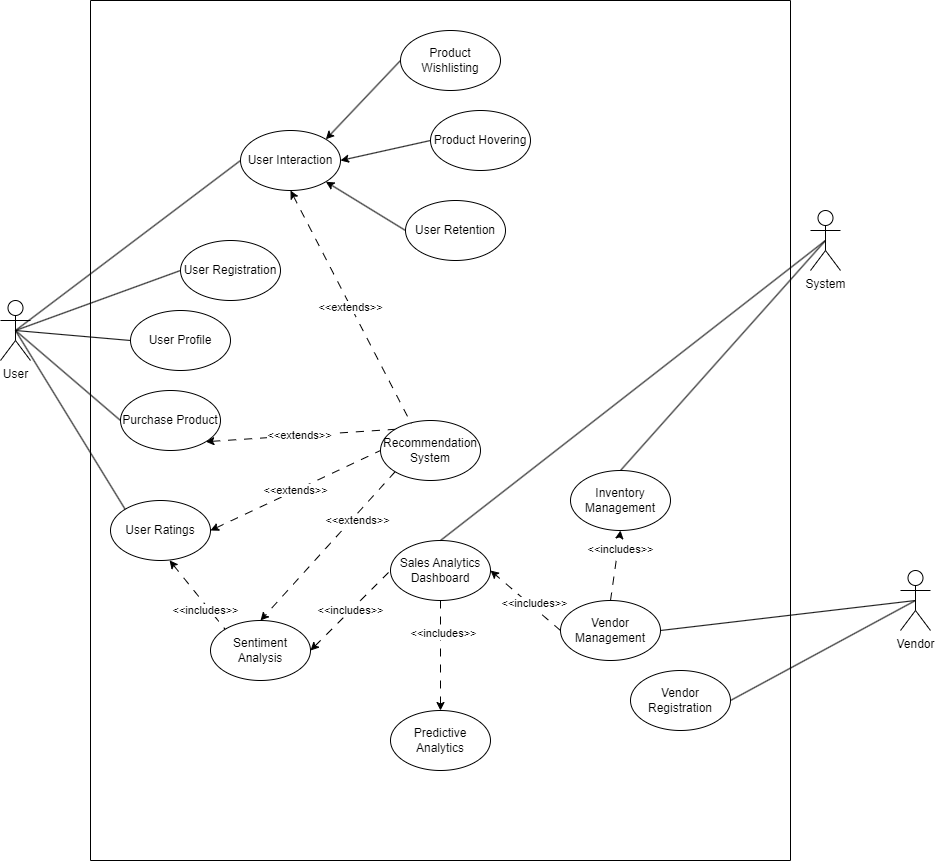

The diagram above was exported from draw.io. Its source (the exported page's mxGraphModel, read from the mxfile embedded in the PNG):
<mxGraphModel dx="1257" dy="749" grid="1" gridSize="10" guides="1" tooltips="1" connect="1" arrows="1" fold="1" page="1" pageScale="1" pageWidth="850" pageHeight="1100" math="0" shadow="0">
  <root>
    <mxCell id="0" />
    <mxCell id="1" parent="0" />
    <mxCell id="BgqWS4Zj8QYdQ3bgtxe6-12" value="" style="swimlane;startSize=0;" vertex="1" parent="1">
      <mxGeometry x="110" y="70" width="700" height="860" as="geometry" />
    </mxCell>
    <mxCell id="BgqWS4Zj8QYdQ3bgtxe6-9" value="User Profile" style="ellipse;whiteSpace=wrap;html=1;" vertex="1" parent="BgqWS4Zj8QYdQ3bgtxe6-12">
      <mxGeometry x="40" y="310" width="100" height="60" as="geometry" />
    </mxCell>
    <mxCell id="BgqWS4Zj8QYdQ3bgtxe6-8" value="Sales Analytics Dashboard" style="ellipse;whiteSpace=wrap;html=1;" vertex="1" parent="BgqWS4Zj8QYdQ3bgtxe6-12">
      <mxGeometry x="300" y="540" width="100" height="60" as="geometry" />
    </mxCell>
    <mxCell id="BgqWS4Zj8QYdQ3bgtxe6-7" value="Predictive Analytics" style="ellipse;whiteSpace=wrap;html=1;" vertex="1" parent="BgqWS4Zj8QYdQ3bgtxe6-12">
      <mxGeometry x="300" y="710" width="100" height="60" as="geometry" />
    </mxCell>
    <mxCell id="BgqWS4Zj8QYdQ3bgtxe6-6" value="Recommendation System" style="ellipse;whiteSpace=wrap;html=1;" vertex="1" parent="BgqWS4Zj8QYdQ3bgtxe6-12">
      <mxGeometry x="290" y="420" width="100" height="60" as="geometry" />
    </mxCell>
    <mxCell id="BgqWS4Zj8QYdQ3bgtxe6-10" value="Inventory Management" style="ellipse;whiteSpace=wrap;html=1;" vertex="1" parent="BgqWS4Zj8QYdQ3bgtxe6-12">
      <mxGeometry x="480" y="470" width="100" height="60" as="geometry" />
    </mxCell>
    <mxCell id="BgqWS4Zj8QYdQ3bgtxe6-5" value="Sentiment Analysis" style="ellipse;whiteSpace=wrap;html=1;" vertex="1" parent="BgqWS4Zj8QYdQ3bgtxe6-12">
      <mxGeometry x="120" y="620" width="100" height="60" as="geometry" />
    </mxCell>
    <mxCell id="BgqWS4Zj8QYdQ3bgtxe6-4" value="Vendor Management" style="ellipse;whiteSpace=wrap;html=1;" vertex="1" parent="BgqWS4Zj8QYdQ3bgtxe6-12">
      <mxGeometry x="470" y="600" width="100" height="60" as="geometry" />
    </mxCell>
    <mxCell id="BgqWS4Zj8QYdQ3bgtxe6-11" value="User Ratings" style="ellipse;whiteSpace=wrap;html=1;" vertex="1" parent="BgqWS4Zj8QYdQ3bgtxe6-12">
      <mxGeometry x="20" y="500" width="100" height="60" as="geometry" />
    </mxCell>
    <mxCell id="BgqWS4Zj8QYdQ3bgtxe6-1" value="User Registration" style="ellipse;whiteSpace=wrap;html=1;" vertex="1" parent="BgqWS4Zj8QYdQ3bgtxe6-12">
      <mxGeometry x="90" y="240" width="100" height="60" as="geometry" />
    </mxCell>
    <mxCell id="BgqWS4Zj8QYdQ3bgtxe6-13" value="Vendor Registration" style="ellipse;whiteSpace=wrap;html=1;" vertex="1" parent="BgqWS4Zj8QYdQ3bgtxe6-12">
      <mxGeometry x="540" y="670" width="100" height="60" as="geometry" />
    </mxCell>
    <mxCell id="BgqWS4Zj8QYdQ3bgtxe6-25" value="" style="endArrow=classic;html=1;rounded=0;exitX=0;exitY=0.5;exitDx=0;exitDy=0;entryX=1;entryY=0.5;entryDx=0;entryDy=0;dashed=1;dashPattern=8 8;" edge="1" parent="BgqWS4Zj8QYdQ3bgtxe6-12" source="BgqWS4Zj8QYdQ3bgtxe6-4" target="BgqWS4Zj8QYdQ3bgtxe6-8">
      <mxGeometry width="50" height="50" relative="1" as="geometry">
        <mxPoint x="-70" y="770" as="sourcePoint" />
        <mxPoint x="-20" y="720" as="targetPoint" />
      </mxGeometry>
    </mxCell>
    <mxCell id="BgqWS4Zj8QYdQ3bgtxe6-45" value="&amp;lt;&amp;lt;includes&amp;gt;&amp;gt;" style="edgeLabel;html=1;align=center;verticalAlign=middle;resizable=0;points=[];" vertex="1" connectable="0" parent="BgqWS4Zj8QYdQ3bgtxe6-25">
      <mxGeometry x="-0.1625" y="-4" relative="1" as="geometry">
        <mxPoint as="offset" />
      </mxGeometry>
    </mxCell>
    <mxCell id="BgqWS4Zj8QYdQ3bgtxe6-26" value="" style="endArrow=classic;html=1;rounded=0;entryX=0.5;entryY=0;entryDx=0;entryDy=0;exitX=0.5;exitY=1;exitDx=0;exitDy=0;dashed=1;dashPattern=8 8;" edge="1" parent="BgqWS4Zj8QYdQ3bgtxe6-12" source="BgqWS4Zj8QYdQ3bgtxe6-8" target="BgqWS4Zj8QYdQ3bgtxe6-7">
      <mxGeometry width="50" height="50" relative="1" as="geometry">
        <mxPoint x="290" y="780" as="sourcePoint" />
        <mxPoint x="340" y="730" as="targetPoint" />
      </mxGeometry>
    </mxCell>
    <mxCell id="BgqWS4Zj8QYdQ3bgtxe6-41" value="&amp;lt;&amp;lt;includes&amp;gt;&amp;gt;" style="edgeLabel;html=1;align=center;verticalAlign=middle;resizable=0;points=[];" vertex="1" connectable="0" parent="BgqWS4Zj8QYdQ3bgtxe6-26">
      <mxGeometry x="-0.4025" y="2" relative="1" as="geometry">
        <mxPoint y="-1" as="offset" />
      </mxGeometry>
    </mxCell>
    <mxCell id="BgqWS4Zj8QYdQ3bgtxe6-27" value="" style="endArrow=classic;html=1;rounded=0;entryX=0.5;entryY=1;entryDx=0;entryDy=0;exitX=0.5;exitY=0;exitDx=0;exitDy=0;dashed=1;dashPattern=8 8;" edge="1" parent="BgqWS4Zj8QYdQ3bgtxe6-12" source="BgqWS4Zj8QYdQ3bgtxe6-4" target="BgqWS4Zj8QYdQ3bgtxe6-10">
      <mxGeometry width="50" height="50" relative="1" as="geometry">
        <mxPoint x="370" y="640" as="sourcePoint" />
        <mxPoint x="310" y="680" as="targetPoint" />
      </mxGeometry>
    </mxCell>
    <mxCell id="BgqWS4Zj8QYdQ3bgtxe6-46" value="&amp;lt;&amp;lt;includes&amp;gt;&amp;gt;" style="edgeLabel;html=1;align=center;verticalAlign=middle;resizable=0;points=[];" vertex="1" connectable="0" parent="BgqWS4Zj8QYdQ3bgtxe6-27">
      <mxGeometry x="0.4819" y="-2" relative="1" as="geometry">
        <mxPoint as="offset" />
      </mxGeometry>
    </mxCell>
    <mxCell id="BgqWS4Zj8QYdQ3bgtxe6-29" value="&amp;lt;&amp;lt;includes&amp;gt;&amp;gt;" style="endArrow=none;html=1;rounded=0;exitX=1;exitY=0.5;exitDx=0;exitDy=0;entryX=0;entryY=0.5;entryDx=0;entryDy=0;endFill=0;dashed=1;dashPattern=8 8;startArrow=classic;startFill=1;" edge="1" parent="BgqWS4Zj8QYdQ3bgtxe6-12" source="BgqWS4Zj8QYdQ3bgtxe6-5" target="BgqWS4Zj8QYdQ3bgtxe6-8">
      <mxGeometry width="50" height="50" relative="1" as="geometry">
        <mxPoint x="200" y="700" as="sourcePoint" />
        <mxPoint x="250" y="650" as="targetPoint" />
      </mxGeometry>
    </mxCell>
    <mxCell id="BgqWS4Zj8QYdQ3bgtxe6-30" value="" style="endArrow=none;html=1;rounded=0;exitX=0.591;exitY=0.998;exitDx=0;exitDy=0;exitPerimeter=0;entryX=0;entryY=0;entryDx=0;entryDy=0;endFill=0;startArrow=classic;startFill=1;dashed=1;dashPattern=8 8;" edge="1" parent="BgqWS4Zj8QYdQ3bgtxe6-12" source="BgqWS4Zj8QYdQ3bgtxe6-11" target="BgqWS4Zj8QYdQ3bgtxe6-5">
      <mxGeometry width="50" height="50" relative="1" as="geometry">
        <mxPoint x="-60" y="590" as="sourcePoint" />
        <mxPoint x="-10" y="540" as="targetPoint" />
      </mxGeometry>
    </mxCell>
    <mxCell id="BgqWS4Zj8QYdQ3bgtxe6-42" value="&amp;lt;&amp;lt;includes&amp;gt;&amp;gt;" style="edgeLabel;html=1;align=center;verticalAlign=middle;resizable=0;points=[];" vertex="1" connectable="0" parent="BgqWS4Zj8QYdQ3bgtxe6-30">
      <mxGeometry x="0.3834" y="-4" relative="1" as="geometry">
        <mxPoint y="-1" as="offset" />
      </mxGeometry>
    </mxCell>
    <mxCell id="BgqWS4Zj8QYdQ3bgtxe6-31" value="&amp;lt;&amp;lt;extends&amp;gt;&amp;gt;" style="endArrow=none;html=1;rounded=0;exitX=1;exitY=0.5;exitDx=0;exitDy=0;entryX=0;entryY=0.5;entryDx=0;entryDy=0;startArrow=classic;startFill=1;endFill=0;dashed=1;dashPattern=8 8;" edge="1" parent="BgqWS4Zj8QYdQ3bgtxe6-12" source="BgqWS4Zj8QYdQ3bgtxe6-11" target="BgqWS4Zj8QYdQ3bgtxe6-6">
      <mxGeometry width="50" height="50" relative="1" as="geometry">
        <mxPoint x="270" y="530" as="sourcePoint" />
        <mxPoint x="320" y="480" as="targetPoint" />
      </mxGeometry>
    </mxCell>
    <mxCell id="BgqWS4Zj8QYdQ3bgtxe6-33" value="Purchase Product" style="ellipse;whiteSpace=wrap;html=1;" vertex="1" parent="BgqWS4Zj8QYdQ3bgtxe6-12">
      <mxGeometry x="30" y="390" width="100" height="60" as="geometry" />
    </mxCell>
    <mxCell id="BgqWS4Zj8QYdQ3bgtxe6-38" value="&amp;lt;&amp;lt;extends&amp;gt;&amp;gt;" style="endArrow=none;html=1;rounded=0;exitX=1;exitY=1;exitDx=0;exitDy=0;entryX=0;entryY=0;entryDx=0;entryDy=0;startArrow=classic;startFill=1;endFill=0;dashed=1;dashPattern=8 8;" edge="1" parent="BgqWS4Zj8QYdQ3bgtxe6-12" source="BgqWS4Zj8QYdQ3bgtxe6-33" target="BgqWS4Zj8QYdQ3bgtxe6-6">
      <mxGeometry width="50" height="50" relative="1" as="geometry">
        <mxPoint x="240" y="430" as="sourcePoint" />
        <mxPoint x="290" y="380" as="targetPoint" />
      </mxGeometry>
    </mxCell>
    <mxCell id="BgqWS4Zj8QYdQ3bgtxe6-43" value="" style="endArrow=classic;html=1;rounded=0;exitX=0;exitY=1;exitDx=0;exitDy=0;entryX=0.5;entryY=0;entryDx=0;entryDy=0;dashed=1;dashPattern=8 8;" edge="1" parent="BgqWS4Zj8QYdQ3bgtxe6-12" source="BgqWS4Zj8QYdQ3bgtxe6-6" target="BgqWS4Zj8QYdQ3bgtxe6-5">
      <mxGeometry width="50" height="50" relative="1" as="geometry">
        <mxPoint x="220" y="540" as="sourcePoint" />
        <mxPoint x="270" y="490" as="targetPoint" />
      </mxGeometry>
    </mxCell>
    <mxCell id="BgqWS4Zj8QYdQ3bgtxe6-44" value="&amp;lt;&amp;lt;extends&amp;gt;&amp;gt;" style="edgeLabel;html=1;align=center;verticalAlign=middle;resizable=0;points=[];" vertex="1" connectable="0" parent="BgqWS4Zj8QYdQ3bgtxe6-43">
      <mxGeometry x="-0.3914" y="4" relative="1" as="geometry">
        <mxPoint as="offset" />
      </mxGeometry>
    </mxCell>
    <mxCell id="BgqWS4Zj8QYdQ3bgtxe6-47" value="User Interaction" style="ellipse;whiteSpace=wrap;html=1;" vertex="1" parent="BgqWS4Zj8QYdQ3bgtxe6-12">
      <mxGeometry x="150" y="130" width="100" height="60" as="geometry" />
    </mxCell>
    <mxCell id="BgqWS4Zj8QYdQ3bgtxe6-49" value="User Retention" style="ellipse;whiteSpace=wrap;html=1;" vertex="1" parent="BgqWS4Zj8QYdQ3bgtxe6-12">
      <mxGeometry x="315" y="200" width="100" height="60" as="geometry" />
    </mxCell>
    <mxCell id="BgqWS4Zj8QYdQ3bgtxe6-50" value="Product Hovering" style="ellipse;whiteSpace=wrap;html=1;" vertex="1" parent="BgqWS4Zj8QYdQ3bgtxe6-12">
      <mxGeometry x="340" y="110" width="100" height="60" as="geometry" />
    </mxCell>
    <mxCell id="BgqWS4Zj8QYdQ3bgtxe6-51" value="Product Wishlisting" style="ellipse;whiteSpace=wrap;html=1;" vertex="1" parent="BgqWS4Zj8QYdQ3bgtxe6-12">
      <mxGeometry x="310" y="30" width="100" height="60" as="geometry" />
    </mxCell>
    <mxCell id="BgqWS4Zj8QYdQ3bgtxe6-52" value="" style="endArrow=classic;html=1;rounded=0;exitX=0;exitY=0.5;exitDx=0;exitDy=0;entryX=1;entryY=0;entryDx=0;entryDy=0;" edge="1" parent="BgqWS4Zj8QYdQ3bgtxe6-12" source="BgqWS4Zj8QYdQ3bgtxe6-51" target="BgqWS4Zj8QYdQ3bgtxe6-47">
      <mxGeometry width="50" height="50" relative="1" as="geometry">
        <mxPoint x="300" y="150" as="sourcePoint" />
        <mxPoint x="350" y="100" as="targetPoint" />
      </mxGeometry>
    </mxCell>
    <mxCell id="BgqWS4Zj8QYdQ3bgtxe6-53" value="" style="endArrow=classic;html=1;rounded=0;exitX=0;exitY=0.5;exitDx=0;exitDy=0;entryX=1;entryY=1;entryDx=0;entryDy=0;" edge="1" parent="BgqWS4Zj8QYdQ3bgtxe6-12" source="BgqWS4Zj8QYdQ3bgtxe6-49" target="BgqWS4Zj8QYdQ3bgtxe6-47">
      <mxGeometry width="50" height="50" relative="1" as="geometry">
        <mxPoint x="335" y="161" as="sourcePoint" />
        <mxPoint x="260" y="240" as="targetPoint" />
      </mxGeometry>
    </mxCell>
    <mxCell id="BgqWS4Zj8QYdQ3bgtxe6-54" value="" style="endArrow=classic;html=1;rounded=0;exitX=0;exitY=0.5;exitDx=0;exitDy=0;entryX=1;entryY=0.5;entryDx=0;entryDy=0;" edge="1" parent="BgqWS4Zj8QYdQ3bgtxe6-12" source="BgqWS4Zj8QYdQ3bgtxe6-50" target="BgqWS4Zj8QYdQ3bgtxe6-47">
      <mxGeometry width="50" height="50" relative="1" as="geometry">
        <mxPoint x="330" y="80" as="sourcePoint" />
        <mxPoint x="255" y="159" as="targetPoint" />
      </mxGeometry>
    </mxCell>
    <mxCell id="BgqWS4Zj8QYdQ3bgtxe6-55" value="&amp;lt;&amp;lt;extends&amp;gt;&amp;gt;" style="endArrow=none;html=1;rounded=0;exitX=0.5;exitY=1;exitDx=0;exitDy=0;entryX=0.309;entryY=0.057;entryDx=0;entryDy=0;startArrow=classic;startFill=1;endFill=0;dashed=1;dashPattern=8 8;entryPerimeter=0;" edge="1" parent="BgqWS4Zj8QYdQ3bgtxe6-12" source="BgqWS4Zj8QYdQ3bgtxe6-47" target="BgqWS4Zj8QYdQ3bgtxe6-6">
      <mxGeometry width="50" height="50" relative="1" as="geometry">
        <mxPoint x="125" y="451" as="sourcePoint" />
        <mxPoint x="315" y="439" as="targetPoint" />
      </mxGeometry>
    </mxCell>
    <mxCell id="BgqWS4Zj8QYdQ3bgtxe6-14" value="User" style="shape=umlActor;verticalLabelPosition=bottom;verticalAlign=top;html=1;outlineConnect=0;" vertex="1" parent="1">
      <mxGeometry x="20" y="370" width="30" height="60" as="geometry" />
    </mxCell>
    <mxCell id="BgqWS4Zj8QYdQ3bgtxe6-15" value="Vendor" style="shape=umlActor;verticalLabelPosition=bottom;verticalAlign=top;html=1;outlineConnect=0;" vertex="1" parent="1">
      <mxGeometry x="920" y="640" width="30" height="60" as="geometry" />
    </mxCell>
    <mxCell id="BgqWS4Zj8QYdQ3bgtxe6-16" value="System" style="shape=umlActor;verticalLabelPosition=bottom;verticalAlign=top;html=1;outlineConnect=0;" vertex="1" parent="1">
      <mxGeometry x="830" y="280" width="30" height="60" as="geometry" />
    </mxCell>
    <mxCell id="BgqWS4Zj8QYdQ3bgtxe6-18" value="" style="endArrow=none;html=1;rounded=0;exitX=1;exitY=0.5;exitDx=0;exitDy=0;entryX=0.5;entryY=0.5;entryDx=0;entryDy=0;entryPerimeter=0;" edge="1" parent="1" source="BgqWS4Zj8QYdQ3bgtxe6-13" target="BgqWS4Zj8QYdQ3bgtxe6-15">
      <mxGeometry width="50" height="50" relative="1" as="geometry">
        <mxPoint x="900" y="390" as="sourcePoint" />
        <mxPoint x="950" y="340" as="targetPoint" />
      </mxGeometry>
    </mxCell>
    <mxCell id="BgqWS4Zj8QYdQ3bgtxe6-19" value="" style="endArrow=none;html=1;rounded=0;exitX=0.5;exitY=0.5;exitDx=0;exitDy=0;exitPerimeter=0;entryX=0;entryY=0.5;entryDx=0;entryDy=0;" edge="1" parent="1" source="BgqWS4Zj8QYdQ3bgtxe6-14" target="BgqWS4Zj8QYdQ3bgtxe6-1">
      <mxGeometry width="50" height="50" relative="1" as="geometry">
        <mxPoint x="60" y="420" as="sourcePoint" />
        <mxPoint x="110" y="370" as="targetPoint" />
      </mxGeometry>
    </mxCell>
    <mxCell id="BgqWS4Zj8QYdQ3bgtxe6-23" value="" style="endArrow=none;html=1;rounded=0;exitX=0.5;exitY=0.5;exitDx=0;exitDy=0;exitPerimeter=0;entryX=0;entryY=0.5;entryDx=0;entryDy=0;" edge="1" parent="1" source="BgqWS4Zj8QYdQ3bgtxe6-14" target="BgqWS4Zj8QYdQ3bgtxe6-9">
      <mxGeometry width="50" height="50" relative="1" as="geometry">
        <mxPoint x="60" y="530" as="sourcePoint" />
        <mxPoint x="110" y="480" as="targetPoint" />
      </mxGeometry>
    </mxCell>
    <mxCell id="BgqWS4Zj8QYdQ3bgtxe6-24" value="" style="endArrow=none;html=1;rounded=0;exitX=1;exitY=0.5;exitDx=0;exitDy=0;entryX=0.5;entryY=0.5;entryDx=0;entryDy=0;entryPerimeter=0;" edge="1" parent="1" source="BgqWS4Zj8QYdQ3bgtxe6-4" target="BgqWS4Zj8QYdQ3bgtxe6-15">
      <mxGeometry width="50" height="50" relative="1" as="geometry">
        <mxPoint x="840" y="750" as="sourcePoint" />
        <mxPoint x="890" y="700" as="targetPoint" />
      </mxGeometry>
    </mxCell>
    <mxCell id="BgqWS4Zj8QYdQ3bgtxe6-32" value="" style="endArrow=none;html=1;rounded=0;entryX=0;entryY=0;entryDx=0;entryDy=0;exitX=0.5;exitY=0.5;exitDx=0;exitDy=0;exitPerimeter=0;" edge="1" parent="1" source="BgqWS4Zj8QYdQ3bgtxe6-14" target="BgqWS4Zj8QYdQ3bgtxe6-11">
      <mxGeometry width="50" height="50" relative="1" as="geometry">
        <mxPoint x="90" y="570" as="sourcePoint" />
        <mxPoint x="140" y="520" as="targetPoint" />
      </mxGeometry>
    </mxCell>
    <mxCell id="BgqWS4Zj8QYdQ3bgtxe6-35" value="" style="endArrow=none;html=1;rounded=0;exitX=0.5;exitY=0.5;exitDx=0;exitDy=0;exitPerimeter=0;entryX=0;entryY=0.5;entryDx=0;entryDy=0;" edge="1" parent="1" source="BgqWS4Zj8QYdQ3bgtxe6-14" target="BgqWS4Zj8QYdQ3bgtxe6-33">
      <mxGeometry width="50" height="50" relative="1" as="geometry">
        <mxPoint x="80" y="290" as="sourcePoint" />
        <mxPoint x="130" y="240" as="targetPoint" />
      </mxGeometry>
    </mxCell>
    <mxCell id="BgqWS4Zj8QYdQ3bgtxe6-39" value="" style="endArrow=none;html=1;rounded=0;exitX=0.5;exitY=0;exitDx=0;exitDy=0;entryX=0.5;entryY=0.5;entryDx=0;entryDy=0;entryPerimeter=0;" edge="1" parent="1" source="BgqWS4Zj8QYdQ3bgtxe6-10" target="BgqWS4Zj8QYdQ3bgtxe6-16">
      <mxGeometry width="50" height="50" relative="1" as="geometry">
        <mxPoint x="890" y="430" as="sourcePoint" />
        <mxPoint x="940" y="380" as="targetPoint" />
      </mxGeometry>
    </mxCell>
    <mxCell id="BgqWS4Zj8QYdQ3bgtxe6-40" value="" style="endArrow=none;html=1;rounded=0;exitX=0.5;exitY=0;exitDx=0;exitDy=0;entryX=0.5;entryY=0.5;entryDx=0;entryDy=0;entryPerimeter=0;" edge="1" parent="1" source="BgqWS4Zj8QYdQ3bgtxe6-8" target="BgqWS4Zj8QYdQ3bgtxe6-16">
      <mxGeometry width="50" height="50" relative="1" as="geometry">
        <mxPoint x="870" y="460" as="sourcePoint" />
        <mxPoint x="920" y="410" as="targetPoint" />
      </mxGeometry>
    </mxCell>
    <mxCell id="BgqWS4Zj8QYdQ3bgtxe6-48" value="" style="endArrow=none;html=1;rounded=0;exitX=0.5;exitY=0.5;exitDx=0;exitDy=0;exitPerimeter=0;entryX=0;entryY=0.5;entryDx=0;entryDy=0;" edge="1" parent="1" source="BgqWS4Zj8QYdQ3bgtxe6-14" target="BgqWS4Zj8QYdQ3bgtxe6-47">
      <mxGeometry width="50" height="50" relative="1" as="geometry">
        <mxPoint x="30" y="350" as="sourcePoint" />
        <mxPoint x="80" y="300" as="targetPoint" />
      </mxGeometry>
    </mxCell>
  </root>
</mxGraphModel>